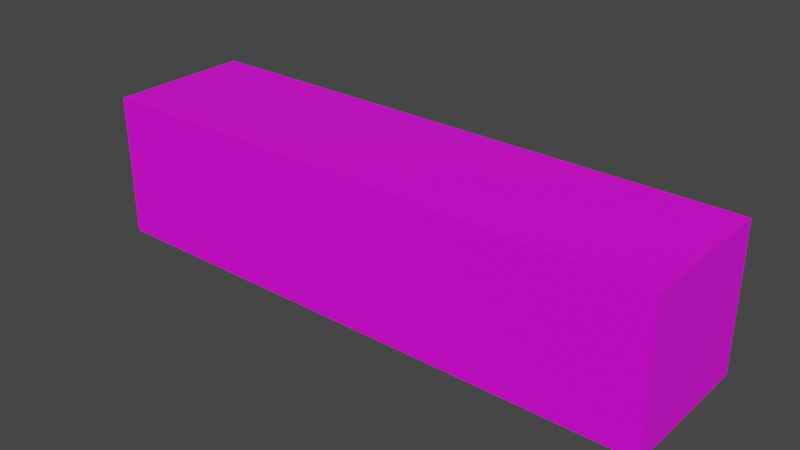 # Source: rotarybtn.blend  (saved by Blender 3.0.42; exported with 4.5.12 LTS)
import bpy
from mathutils import Matrix  # noqa: F401  (used for matrix-valued properties, if any)

bpy.ops.wm.read_factory_settings(use_empty=True)
scene = bpy.context.scene
scene.name = 'Scene'

# ---- collections
col_collection = bpy.data.collections.new('Collection'); scene.collection.children.link(col_collection)

# ---- images (referenced by path relative to the original .blend; pixels are not part of the script)
import os
ASSET_DIR = os.environ.get("B2B_ASSET_DIR", "")  # directory of the original .blend (textures are referenced by path, not embedded)
HERE = os.path.dirname(os.path.abspath(__file__))  # packed textures are extracted next to this script under _unpacked/

def load_image(name, relpath, width, height, colorspace="sRGB"):
    """Load a texture the original file referenced (path relative to the .blend, or extracted next to this script)."""
    p = next((c for c in (os.path.join(HERE, relpath), os.path.join(ASSET_DIR, relpath)) if relpath and os.path.exists(c)), "")
    if p:
        img = bpy.data.images.load(p, check_existing=True)
        img.name = name
    else:  # same state as the original file: an image datablock whose file is absent (Cycles renders it pink)
        img = bpy.data.images.new(name, width, height)
        img.source = "FILE"
        img.filepath = "//" + (relpath or name)
    img.colorspace_settings.name = colorspace
    return img
img_replace0_png = load_image('replace0.png', 'replace0.png', 1024, 1024, 'sRGB')
img_replace1_png = load_image('replace1.png', 'replace1.png', 1024, 1024, 'sRGB')
img_replace2_png = load_image('replace2.png', 'replace2.png', 1024, 1024, 'sRGB')
img_replace3_png = load_image('replace3.png', 'replace3.png', 1024, 1024, 'sRGB')
img_gearcube_png = load_image('gearcube.png', 'gearcube.png', 1024, 1024, 'sRGB')

# ---- materials (node trees are filled in below, after node groups)
mat_replace0 = bpy.data.materials.new('replace0')
mat_replace0.use_transparent_shadow = False
mat_replace1 = bpy.data.materials.new('replace1')
mat_replace1.use_transparent_shadow = False
mat_replace2 = bpy.data.materials.new('replace2')
mat_replace2.use_transparent_shadow = False
mat_replace3 = bpy.data.materials.new('replace3')
mat_replace3.use_transparent_shadow = False
mat_side = bpy.data.materials.new('side')
mat_side.use_transparent_shadow = False

# ---- material node trees
mat_replace0.use_nodes = True; mat_replace0.node_tree.nodes.clear()
_N = mat_replace0.node_tree.nodes; _L = mat_replace0.node_tree.links
n0 = _N.new('ShaderNodeBsdfPrincipled'); n0.name = 'Principled BSDF'; n0.location = (10, 300)
n0.distribution = 'GGX'
n0.subsurface_method = 'RANDOM_WALK_SKIN'
n0.inputs[3].default_value = 1.45
n0.inputs[27].default_value = (0.0, 0.0, 0.0, 1.0)
n0.inputs[28].default_value = 1.0
n1 = _N.new('ShaderNodeOutputMaterial'); n1.name = 'Material Output'; n1.location = (300, 300)
n2 = _N.new('ShaderNodeTexImage'); n2.name = 'Image Texture'; n2.location = (-280, 280)
n2.image = img_replace0_png
_L.new(n0.outputs[0], n1.inputs[0])
_L.new(n2.outputs[0], n0.inputs[0])
n1.is_active_output = True
mat_replace1.use_nodes = True; mat_replace1.node_tree.nodes.clear()
_N = mat_replace1.node_tree.nodes; _L = mat_replace1.node_tree.links
n0 = _N.new('ShaderNodeBsdfPrincipled'); n0.name = 'Principled BSDF'; n0.location = (10, 300)
n0.distribution = 'GGX'
n0.subsurface_method = 'RANDOM_WALK_SKIN'
n0.inputs[3].default_value = 1.45
n0.inputs[27].default_value = (0.0, 0.0, 0.0, 1.0)
n0.inputs[28].default_value = 1.0
n1 = _N.new('ShaderNodeOutputMaterial'); n1.name = 'Material Output'; n1.location = (300, 300)
n2 = _N.new('ShaderNodeTexImage'); n2.name = 'Image Texture'; n2.location = (-280, 280)
n2.image = img_replace1_png
_L.new(n0.outputs[0], n1.inputs[0])
_L.new(n2.outputs[0], n0.inputs[0])
n1.is_active_output = True
mat_replace2.use_nodes = True; mat_replace2.node_tree.nodes.clear()
_N = mat_replace2.node_tree.nodes; _L = mat_replace2.node_tree.links
n0 = _N.new('ShaderNodeBsdfPrincipled'); n0.name = 'Principled BSDF'; n0.location = (10, 300)
n0.distribution = 'GGX'
n0.subsurface_method = 'RANDOM_WALK_SKIN'
n0.inputs[3].default_value = 1.45
n0.inputs[27].default_value = (0.0, 0.0, 0.0, 1.0)
n0.inputs[28].default_value = 1.0
n1 = _N.new('ShaderNodeOutputMaterial'); n1.name = 'Material Output'; n1.location = (300, 300)
n2 = _N.new('ShaderNodeTexImage'); n2.name = 'Image Texture'; n2.location = (-280, 280)
n2.image = img_replace2_png
_L.new(n0.outputs[0], n1.inputs[0])
_L.new(n2.outputs[0], n0.inputs[0])
n1.is_active_output = True
mat_replace3.use_nodes = True; mat_replace3.node_tree.nodes.clear()
_N = mat_replace3.node_tree.nodes; _L = mat_replace3.node_tree.links
n0 = _N.new('ShaderNodeBsdfPrincipled'); n0.name = 'Principled BSDF'; n0.location = (10, 300)
n0.distribution = 'GGX'
n0.subsurface_method = 'RANDOM_WALK_SKIN'
n0.inputs[3].default_value = 1.45
n0.inputs[27].default_value = (0.0, 0.0, 0.0, 1.0)
n0.inputs[28].default_value = 1.0
n1 = _N.new('ShaderNodeOutputMaterial'); n1.name = 'Material Output'; n1.location = (300, 300)
n2 = _N.new('ShaderNodeTexImage'); n2.name = 'Image Texture'; n2.location = (-280, 280)
n2.image = img_replace3_png
_L.new(n0.outputs[0], n1.inputs[0])
_L.new(n2.outputs[0], n0.inputs[0])
n1.is_active_output = True
mat_side.use_nodes = True; mat_side.node_tree.nodes.clear()
_N = mat_side.node_tree.nodes; _L = mat_side.node_tree.links
n0 = _N.new('ShaderNodeBsdfPrincipled'); n0.name = 'Principled BSDF'; n0.location = (10, 300)
n0.distribution = 'GGX'
n0.subsurface_method = 'RANDOM_WALK_SKIN'
n0.inputs[3].default_value = 1.45
n0.inputs[27].default_value = (0.0, 0.0, 0.0, 1.0)
n0.inputs[28].default_value = 1.0
n1 = _N.new('ShaderNodeOutputMaterial'); n1.name = 'Material Output'; n1.location = (300, 300)
n2 = _N.new('ShaderNodeTexImage'); n2.name = 'Image Texture'; n2.location = (-280, 280)
n2.image = img_gearcube_png
_L.new(n0.outputs[0], n1.inputs[0])
_L.new(n2.outputs[0], n0.inputs[0])
n1.is_active_output = True

# ---- world
world_world = bpy.data.worlds.new('World'); scene.world = world_world
world_world.use_nodes = True; world_world.node_tree.nodes.clear()
_N = world_world.node_tree.nodes; _L = world_world.node_tree.links
n0 = _N.new('ShaderNodeOutputWorld'); n0.name = 'World Output'; n0.location = (300, 300)
n1 = _N.new('ShaderNodeBackground'); n1.name = 'Background'; n1.location = (10, 300)
n1.inputs[0].default_value = (0.05088, 0.05088, 0.05088, 1.0)
_L.new(n1.outputs[0], n0.inputs[0])
n0.is_active_output = True
world_world.color = (0.05088, 0.05088, 0.05088)
world_world.use_sun_shadow = False
world_world.sun_shadow_jitter_overblur = 0.0

# ---- meshes
me_cube = bpy.data.meshes.new('Cube')
me_cube.from_pydata([(-1.0, 0.25, -0.25), (-1.0, 0.25, 0.25), (1.0, 0.25, -0.25), (1.0, 0.25, 0.25), (-1.0, -0.25, -0.25), (-1.0, -0.25, 0.25), (1.0, -0.25, -0.25), (1.0, -0.25, 0.25)], [], [(0, 1, 3, 2), (2, 3, 7, 6), (6, 7, 5, 4), (4, 5, 1, 0), (2, 6, 4, 0), (7, 3, 1, 5)])
me_cube.polygons.foreach_set('material_index', [1, 4, 3, 4, 2, 0])
_uv = me_cube.uv_layers.new(name='UVMap')
_uv.uv.foreach_set('vector', [5.36e-07, 1.0, 0.0, 0.0, 1.0, 0.0, 1.0, 1.0, 1.0, 0.0, 1.0, 1.0, 0.0, 1.0, 0.0, 0.0, 1.0, 0.0, 1.0, 1.0, 0.0, 1.0, 0.0, 0.0, 1.0, 0.0, 1.0, 1.0, 0.0, 1.0, 0.0, 0.0, 1.0, 0.0, 1.0, 1.0, 0.0, 1.0, 0.0, 0.0, 1.0, 0.0, 1.0, 1.0, 0.0, 1.0, 0.0, 0.0])
me_cube.materials.append(mat_replace0)
me_cube.materials.append(mat_replace1)
me_cube.materials.append(mat_replace2)
me_cube.materials.append(mat_replace3)
me_cube.materials.append(mat_side)
me_cube.use_remesh_fix_poles = True
me_cube.use_remesh_preserve_attributes = False
me_cube.update()
me_plane = bpy.data.meshes.new('Plane')
me_plane.from_pydata([(-0.5, 0.0, 0.0), (0.5, 0.0, 0.0)], [(1, 0)], [])
_uv = me_plane.uv_layers.new(name='UVMap')
_uv.uv.foreach_set('vector', [])
me_plane.materials.append(mat_side)
me_plane.use_remesh_fix_poles = True
me_plane.use_remesh_preserve_attributes = False
me_plane.update()
me_plane_001 = bpy.data.meshes.new('Plane.001')
me_plane_001.from_pydata([(0.0, 0.0, 0.0), (0.0, 0.0, -0.15)], [(1, 0)], [])
_uv = me_plane_001.uv_layers.new(name='UVMap')
_uv.uv.foreach_set('vector', [])
me_plane_001.materials.append(mat_side)
me_plane_001.use_remesh_fix_poles = True
me_plane_001.use_remesh_preserve_attributes = False
me_plane_001.update()
me_plane_002 = bpy.data.meshes.new('Plane.002')
me_plane_002.from_pydata([(-0.0625, -0.0625, 0.0), (0.0625, -0.0625, 0.0), (-0.0625, 0.0625, 0.0), (0.0625, 0.0625, 0.0)], [], [(0, 1, 3, 2)])
_uv = me_plane_002.uv_layers.new(name='UVMap')
_uv.uv.foreach_set('vector', [0.0, 0.0, 1.0, 0.0, 1.0, 1.0, 0.0, 1.0])
me_plane_002.materials.append(mat_side)
me_plane_002.use_remesh_fix_poles = True
me_plane_002.use_remesh_preserve_attributes = False
me_plane_002.update()
me_plane_003 = bpy.data.meshes.new('Plane.003')
me_plane_003.from_pydata([(-0.0625, -0.0625, 0.0), (0.0625, -0.0625, 0.0), (-0.0625, 0.0625, 0.0), (0.0625, 0.0625, 0.0)], [], [(0, 1, 3, 2)])
_uv = me_plane_003.uv_layers.new(name='UVMap')
_uv.uv.foreach_set('vector', [0.0, 0.0, 1.0, 0.0, 1.0, 1.0, 0.0, 1.0])
me_plane_003.materials.append(mat_side)
me_plane_003.use_remesh_fix_poles = True
me_plane_003.use_remesh_preserve_attributes = False
me_plane_003.update()

# ---- objects
ob_s01cc = bpy.data.objects.new('@S01cc', me_cube)
ob_x01bb0000 = bpy.data.objects.new('@X01bb0000', me_plane)
ob_z00aa0000 = bpy.data.objects.new('@Z00aa0000', me_plane_001)
ob_aa = bpy.data.objects.new('aa', me_plane_002)
ob_s00bb = bpy.data.objects.new('@S00bb', me_plane_003)

# ---- transforms, parenting, visibility, modifiers, constraints
ob_s01cc.location = (0.0, 0.0, 0.0)
ob_x01bb0000.location = (0.0, 0.0, 0.0)
ob_z00aa0000.location = (0.0, 0.0, 0.0)
ob_aa.location = (0.0, 0.0, 0.0)
ob_s00bb.location = (0.0, 0.0, 0.0)

# ---- collection membership
col_collection.objects.link(ob_s01cc)
col_collection.objects.link(ob_x01bb0000)
col_collection.objects.link(ob_z00aa0000)
col_collection.objects.link(ob_aa)
col_collection.objects.link(ob_s00bb)

# ---- scene / render settings (as saved in the file)
scene.frame_start = 1; scene.frame_end = 250; scene.frame_set(1)
scene.render.engine = 'BLENDER_EEVEE_NEXT'
scene.cycles.use_denoising = False
scene.cycles.sampling_pattern = 'TABULATED_SOBOL'
scene.cycles.use_light_tree = False
scene.view_settings.view_transform = 'Filmic'
bpy.context.view_layer.update()

# ---- added for rendering (the .blend has no active camera and no usable light): camera, sun
cam_auto = bpy.data.cameras.new('AutoCamera')
cam_auto.lens = 50.0
cam_auto.sensor_width = 36.0
cam_auto.clip_end = 1000.0
ob_auto_camera = bpy.data.objects.new('AutoCamera', cam_auto)
scene.collection.objects.link(ob_auto_camera)
ob_auto_camera.location = (1.9627, -2.35524, 1.57016)
ob_auto_camera.rotation_euler = (1.09748, -7.21219e-08, 0.694738)
scene.camera = ob_auto_camera
light_auto_sun = bpy.data.lights.new('AutoSun', 'SUN')
light_auto_sun.energy = 3.0
light_auto_sun.angle = 0.0523599
ob_auto_sun = bpy.data.objects.new('AutoSun', light_auto_sun)
scene.collection.objects.link(ob_auto_sun)
ob_auto_sun.rotation_euler = (0.872665, 0.174533, 0.523599)
bpy.context.view_layer.update()
